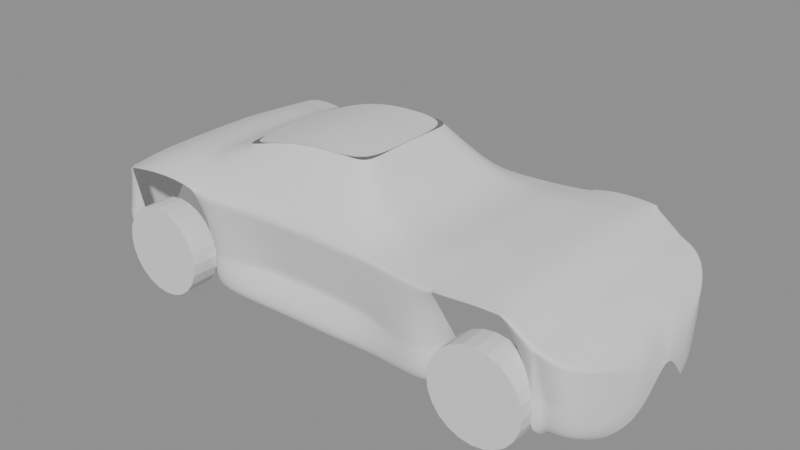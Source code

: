 # Source: pix3l_blockout.blend  (saved by Blender 5.0.119; exported with 4.5.12 LTS)
import bpy
from mathutils import Matrix  # noqa: F401  (used for matrix-valued properties, if any)

bpy.ops.wm.read_factory_settings(use_empty=True)
scene = bpy.context.scene
scene.name = 'Scene'

# ---- meshes
me_body_side = bpy.data.meshes.new('body_side')
me_body_side.from_pydata([(2.079, 0.0, 0.58), (2.079, -0.06, 0.565), (2.079, -0.33, 0.535), (2.079, -0.3, 0.423), (2.079, -0.3, 0.187), (2.079, -0.26, 0.1), (1.9, 0.0, 0.74), (1.9, -0.45, 0.725), (1.9, -0.83, 0.695), (1.9, -0.83, 0.423), (1.9, -0.78, 0.187), (1.9, -0.62, 0.1), (1.684, 0.0, 0.83), (1.684, -0.5, 0.815), (1.684, -0.85, 0.785), (1.684, -0.72, 0.423), (1.684, -0.72, 0.187), (1.684, -0.6, 0.1), (1.7, 0.0, 0.82), (1.7, -0.5, 0.805), (1.7, -0.85, 0.775), (1.7, -0.86, 0.423), (1.7, -0.88, 0.187), (1.7, -0.7, 0.1), (1.5, 0.0, 0.96), (1.5, -0.52, 0.945), (1.5, -0.87, 0.915), (1.5, -0.57, 0.423), (1.5, -0.57, 0.187), (1.5, -0.5, 0.1), (1.351, 0.0, 0.97), (1.351, -0.53, 0.955), (1.351, -0.88, 0.924), (1.351, -0.56, 0.423), (1.351, -0.58, 0.187), (1.351, -0.5, 0.1), (1.15, 0.0, 0.97), (1.15, -0.53, 0.955), (1.15, -0.89, 0.9092), (1.15, -0.6, 0.423), (1.15, -0.67, 0.187), (1.15, -0.56, 0.1), (1.018, 0.0, 0.97), (1.018, -0.53, 0.955), (1.018, -0.87, 0.8866), (1.018, -0.6, 0.423), (1.018, -0.66, 0.187), (1.018, -0.56, 0.1), (0.9, 0.0, 0.97), (0.9, -0.54, 0.955), (0.9, -0.86, 0.869), (0.9, -0.88, 0.423), (0.9, -0.85, 0.187), (0.9, -0.7, 0.1), (0.5, 0.0, 0.92), (0.5, -0.55, 0.905), (0.5, -0.8, 0.869), (0.5, -0.73, 0.423), (0.5, -0.79, 0.187), (0.5, -0.66, 0.1), (0.15, 0.0, 1.29), (0.15, -0.42, 1.275), (0.15, -0.8, 0.869), (0.15, -0.7, 0.423), (0.15, -0.81, 0.187), (0.15, -0.68, 0.1), (-0.15, -0.44, 1.285), (-0.15, -0.8, 0.869), (-0.15, -0.7, 0.423), (-0.15, -0.82, 0.187), (-0.15, -0.68, 0.1), (-0.5, -0.46, 1.255), (-0.5, -0.81, 0.869), (-0.5, -0.7, 0.423), (-0.5, -0.83, 0.187), (-0.5, -0.69, 0.1), (-0.9, 0.0, 1.14), (-0.9, -0.47, 1.125), (-0.9, -0.85, 0.869), (-0.9, -0.85, 0.423), (-0.9, -0.85, 0.187), (-0.9, -0.7, 0.1), (-1.018, 0.0, 1.09), (-1.018, -0.48, 1.075), (-1.018, -0.85, 0.8866), (-1.018, -0.66, 0.423), (-1.018, -0.69, 0.187), (-1.018, -0.58, 0.1), (-1.15, 0.0, 1.03), (-1.15, -0.5, 1.015), (-1.15, -0.84, 0.9092), (-1.15, -0.67, 0.423), (-1.15, -0.69, 0.187), (-1.15, -0.58, 0.1), (-1.351, 0.0, 1.01), (-1.351, -0.52, 0.995), (-1.351, -0.86, 0.924), (-1.351, -0.65, 0.423), (-1.351, -0.66, 0.187), (-1.351, -0.56, 0.1), (-1.55, 0.0, 0.96), (-1.55, -0.51, 0.945), (-1.55, -0.88, 0.9095), (-1.55, -0.69, 0.423), (-1.55, -0.69, 0.187), (-1.55, -0.58, 0.1), (-1.684, 0.0, 0.9), (-1.684, -0.5, 0.885), (-1.684, -0.83, 0.855), (-1.684, -0.74, 0.423), (-1.684, -0.75, 0.187), (-1.684, -0.62, 0.1), (-1.75, 0.0, 0.87), (-1.75, -0.5, 0.855), (-1.75, -0.81, 0.825), (-1.75, -0.84, 0.423), (-1.75, -0.81, 0.187), (-1.75, -0.66, 0.1), (-1.942, 0.0, 0.8), (-1.942, -0.42, 0.785), (-1.942, -0.6, 0.755), (-1.942, -0.73, 0.423), (-1.942, -0.5, 0.187), (-1.942, -0.4, 0.1)], [], [(0, 6, 7, 1), (1, 7, 8, 2), (2, 8, 9, 3), (3, 9, 10, 4), (4, 10, 11, 5), (6, 12, 13, 7), (7, 13, 14, 8), (8, 14, 15, 9), (9, 15, 16, 10), (10, 16, 17, 11), (12, 18, 19, 13), (13, 19, 20, 14), (14, 20, 21, 15), (15, 21, 22, 16), (16, 22, 23, 17), (18, 24, 25, 19), (19, 25, 26, 20), (20, 26, 27, 21), (21, 27, 28, 22), (22, 28, 29, 23), (24, 30, 31, 25), (25, 31, 32, 26), (27, 33, 34, 28), (28, 34, 35, 29), (30, 36, 37, 31), (31, 37, 38, 32), (33, 39, 40, 34), (34, 40, 41, 35), (36, 42, 43, 37), (37, 43, 44, 38), (39, 45, 46, 40), (40, 46, 47, 41), (42, 48, 49, 43), (43, 49, 50, 44), (44, 50, 51, 45), (45, 51, 52, 46), (46, 52, 53, 47), (48, 54, 55, 49), (49, 55, 56, 50), (50, 56, 57, 51), (51, 57, 58, 52), (52, 58, 59, 53), (54, 60, 61, 55), (55, 61, 62, 56), (56, 62, 63, 57), (57, 63, 64, 58), (58, 64, 65, 59), (61, 66, 67, 62), (62, 67, 68, 63), (63, 68, 69, 64), (64, 69, 70, 65), (66, 71, 72, 67), (67, 72, 73, 68), (68, 73, 74, 69), (69, 74, 75, 70), (71, 77, 78, 72), (72, 78, 79, 73), (73, 79, 80, 74), (74, 80, 81, 75), (76, 82, 83, 77), (77, 83, 84, 78), (78, 84, 85, 79), (79, 85, 86, 80), (80, 86, 87, 81), (82, 88, 89, 83), (83, 89, 90, 84), (85, 91, 92, 86), (86, 92, 93, 87), (88, 94, 95, 89), (89, 95, 96, 90), (91, 97, 98, 92), (92, 98, 99, 93), (94, 100, 101, 95), (95, 101, 102, 96), (97, 103, 104, 98), (98, 104, 105, 99), (100, 106, 107, 101), (101, 107, 108, 102), (103, 109, 110, 104), (104, 110, 111, 105), (106, 112, 113, 107), (107, 113, 114, 108), (108, 114, 115, 109), (109, 115, 116, 110), (110, 116, 117, 111), (112, 118, 119, 113), (113, 119, 120, 114), (114, 120, 121, 115), (115, 121, 122, 116), (116, 122, 123, 117), (0, 1, 2, 3, 4, 5), (123, 122, 121, 120, 119, 118)])
me_body_side.polygons.foreach_set('use_smooth', [True] * 92)
_k = {(1, 7): 0.33, (2, 8): 0.99, (3, 9): 0.6, (5, 11): 1.0, (7, 13): 0.33, (8, 14): 0.99, (9, 15): 0.6, (11, 17): 1.0, (13, 19): 0.33, (14, 20): 0.99, (15, 21): 0.6, (17, 23): 1.0, (19, 25): 0.33, (20, 26): 0.99, (21, 27): 0.6, (23, 29): 1.0, (25, 31): 0.33, (26, 32): 0.99, (27, 33): 0.6, (29, 35): 1.0, (31, 37): 0.33, (32, 38): 0.99, (33, 39): 0.6, (35, 41): 1.0, (37, 43): 0.33, (38, 44): 0.99, (39, 45): 0.6, (41, 47): 1.0, (43, 49): 0.33, (44, 50): 0.99, (45, 51): 0.6, (47, 53): 1.0, (49, 55): 0.33, (50, 56): 0.99, (51, 57): 0.6, (53, 59): 1.0, (55, 61): 0.33, (56, 62): 0.99, (57, 63): 0.6, (59, 65): 1.0, (61, 66): 0.33, (62, 67): 0.99, (63, 68): 0.6, (65, 70): 1.0, (66, 71): 0.33, (67, 72): 0.99, (68, 73): 0.6, (70, 75): 1.0, (71, 77): 0.33, (72, 78): 0.99, (73, 79): 0.6, (75, 81): 1.0, (77, 83): 0.33, (78, 84): 0.99, (79, 85): 0.6, (81, 87): 1.0, (83, 89): 0.33, (84, 90): 0.99, (85, 91): 0.6, (87, 93): 1.0, (89, 95): 0.33, (90, 96): 0.99, (91, 97): 0.6, (93, 99): 1.0, (95, 101): 0.33, (96, 102): 0.99, (97, 103): 0.6, (99, 105): 1.0, (101, 107): 0.33, (102, 108): 0.99, (103, 109): 0.6, (105, 111): 1.0, (107, 113): 0.33, (108, 114): 0.99, (109, 115): 0.6, (111, 117): 1.0, (113, 119): 0.33, (114, 120): 0.99, (115, 121): 0.6, (117, 123): 1.0}
me_body_side.attributes.new('crease_edge', 'FLOAT', 'EDGE').data.foreach_set('value', [_k.get((min(e.vertices), max(e.vertices)), 0.0) for e in me_body_side.edges])
me_body_side.update()
me_cylinder = bpy.data.meshes.new('Cylinder')
me_cylinder.from_pydata([(0.0, 0.3335, -0.104), (0.0, 0.3335, 0.104), (0.08632, 0.3221, -0.104), (0.08632, 0.3221, 0.104), (0.1667, 0.2888, -0.104), (0.1667, 0.2888, 0.104), (0.2358, 0.2358, -0.104), (0.2358, 0.2358, 0.104), (0.2888, 0.1667, -0.104), (0.2888, 0.1667, 0.104), (0.3221, 0.08632, -0.104), (0.3221, 0.08632, 0.104), (0.3335, 0.0, -0.104), (0.3335, 0.0, 0.104), (0.3221, -0.08632, -0.104), (0.3221, -0.08632, 0.104), (0.2888, -0.1667, -0.104), (0.2888, -0.1667, 0.104), (0.2358, -0.2358, -0.104), (0.2358, -0.2358, 0.104), (0.1667, -0.2888, -0.104), (0.1667, -0.2888, 0.104), (0.08632, -0.3221, -0.104), (0.08632, -0.3221, 0.104), (0.0, -0.3335, -0.104), (0.0, -0.3335, 0.104), (-0.08632, -0.3221, -0.104), (-0.08632, -0.3221, 0.104), (-0.1667, -0.2888, -0.104), (-0.1667, -0.2888, 0.104), (-0.2358, -0.2358, -0.104), (-0.2358, -0.2358, 0.104), (-0.2888, -0.1667, -0.104), (-0.2888, -0.1667, 0.104), (-0.3221, -0.08632, -0.104), (-0.3221, -0.08632, 0.104), (-0.3335, 0.0, -0.104), (-0.3335, 0.0, 0.104), (-0.3221, 0.08632, -0.104), (-0.3221, 0.08632, 0.104), (-0.2888, 0.1667, -0.104), (-0.2888, 0.1667, 0.104), (-0.2358, 0.2358, -0.104), (-0.2358, 0.2358, 0.104), (-0.1667, 0.2888, -0.104), (-0.1667, 0.2888, 0.104), (-0.08632, 0.3221, -0.104), (-0.08632, 0.3221, 0.104)], [], [(0, 1, 3, 2), (2, 3, 5, 4), (4, 5, 7, 6), (6, 7, 9, 8), (8, 9, 11, 10), (10, 11, 13, 12), (12, 13, 15, 14), (14, 15, 17, 16), (16, 17, 19, 18), (18, 19, 21, 20), (20, 21, 23, 22), (22, 23, 25, 24), (24, 25, 27, 26), (26, 27, 29, 28), (28, 29, 31, 30), (30, 31, 33, 32), (32, 33, 35, 34), (34, 35, 37, 36), (36, 37, 39, 38), (38, 39, 41, 40), (40, 41, 43, 42), (42, 43, 45, 44), (3, 1, 47, 45, 43, 41, 39, 37, 35, 33, 31, 29, 27, 25, 23, 21, 19, 17, 15, 13, 11, 9, 7, 5), (44, 45, 47, 46), (46, 47, 1, 0), (0, 2, 4, 6, 8, 10, 12, 14, 16, 18, 20, 22, 24, 26, 28, 30, 32, 34, 36, 38, 40, 42, 44, 46)])
_uv = me_cylinder.uv_layers.new(name='UVMap')
_uv.uv.foreach_set('vector', [1.0, 0.5, 1.0, 1.0, 0.9583, 1.0, 0.9583, 0.5, 0.9583, 0.5, 0.9583, 1.0, 0.9167, 1.0, 0.9167, 0.5, 0.9167, 0.5, 0.9167, 1.0, 0.875, 1.0, 0.875, 0.5, 0.875, 0.5, 0.875, 1.0, 0.8333, 1.0, 0.8333, 0.5, 0.8333, 0.5, 0.8333, 1.0, 0.7917, 1.0, 0.7917, 0.5, 0.7917, 0.5, 0.7917, 1.0, 0.75, 1.0, 0.75, 0.5, 0.75, 0.5, 0.75, 1.0, 0.7083, 1.0, 0.7083, 0.5, 0.7083, 0.5, 0.7083, 1.0, 0.6667, 1.0, 0.6667, 0.5, 0.6667, 0.5, 0.6667, 1.0, 0.625, 1.0, 0.625, 0.5, 0.625, 0.5, 0.625, 1.0, 0.5833, 1.0, 0.5833, 0.5, 0.5833, 0.5, 0.5833, 1.0, 0.5417, 1.0, 0.5417, 0.5, 0.5417, 0.5, 0.5417, 1.0, 0.5, 1.0, 0.5, 0.5, 0.5, 0.5, 0.5, 1.0, 0.4583, 1.0, 0.4583, 0.5, 0.4583, 0.5, 0.4583, 1.0, 0.4167, 1.0, 0.4167, 0.5, 0.4167, 0.5, 0.4167, 1.0, 0.375, 1.0, 0.375, 0.5, 0.375, 0.5, 0.375, 1.0, 0.3333, 1.0, 0.3333, 0.5, 0.3333, 0.5, 0.3333, 1.0, 0.2917, 1.0, 0.2917, 0.5, 0.2917, 0.5, 0.2917, 1.0, 0.25, 1.0, 0.25, 0.5, 0.25, 0.5, 0.25, 1.0, 0.2083, 1.0, 0.2083, 0.5, 0.2083, 0.5, 0.2083, 1.0, 0.1667, 1.0, 0.1667, 0.5, 0.1667, 0.5, 0.1667, 1.0, 0.125, 1.0, 0.125, 0.5, 0.125, 0.5, 0.125, 1.0, 0.08333, 1.0, 0.08333, 0.5, 0.3121, 0.4818, 0.25, 0.49, 0.1879, 0.4818, 0.13, 0.4578, 0.08029, 0.4197, 0.04215, 0.37, 0.01818, 0.3121, 0.01, 0.25, 0.01818, 0.1879, 0.04215, 0.13, 0.08029, 0.08029, 0.13, 0.04215, 0.1879, 0.01818, 0.25, 0.01, 0.3121, 0.01818, 0.37, 0.04215, 0.4197, 0.08029, 0.4578, 0.13, 0.4818, 0.1879, 0.49, 0.25, 0.4818, 0.3121, 0.4578, 0.37, 0.4197, 0.4197, 0.37, 0.4578, 0.08333, 0.5, 0.08333, 1.0, 0.04167, 1.0, 0.04167, 0.5, 0.04167, 0.5, 0.04167, 1.0, -1.863e-07, 1.0, -1.863e-07, 0.5, 0.75, 0.49, 0.8121, 0.4818, 0.87, 0.4578, 0.9197, 0.4197, 0.9578, 0.37, 0.9818, 0.3121, 0.99, 0.25, 0.9818, 0.1879, 0.9578, 0.13, 0.9197, 0.08029, 0.87, 0.04215, 0.8121, 0.01818, 0.75, 0.01, 0.6879, 0.01818, 0.63, 0.04215, 0.5803, 0.08029, 0.5422, 0.13, 0.5182, 0.1879, 0.51, 0.25, 0.5182, 0.3121, 0.5422, 0.37, 0.5803, 0.4197, 0.63, 0.4578, 0.6879, 0.4818])
me_cylinder.update()
me_cylinder_001 = bpy.data.meshes.new('Cylinder.001')
me_cylinder_001.from_pydata([(0.0, 0.3335, -0.104), (0.0, 0.3335, 0.104), (0.08632, 0.3221, -0.104), (0.08632, 0.3221, 0.104), (0.1667, 0.2888, -0.104), (0.1667, 0.2888, 0.104), (0.2358, 0.2358, -0.104), (0.2358, 0.2358, 0.104), (0.2888, 0.1667, -0.104), (0.2888, 0.1667, 0.104), (0.3221, 0.08632, -0.104), (0.3221, 0.08632, 0.104), (0.3335, 0.0, -0.104), (0.3335, 0.0, 0.104), (0.3221, -0.08632, -0.104), (0.3221, -0.08632, 0.104), (0.2888, -0.1667, -0.104), (0.2888, -0.1667, 0.104), (0.2358, -0.2358, -0.104), (0.2358, -0.2358, 0.104), (0.1667, -0.2888, -0.104), (0.1667, -0.2888, 0.104), (0.08632, -0.3221, -0.104), (0.08632, -0.3221, 0.104), (0.0, -0.3335, -0.104), (0.0, -0.3335, 0.104), (-0.08632, -0.3221, -0.104), (-0.08632, -0.3221, 0.104), (-0.1667, -0.2888, -0.104), (-0.1667, -0.2888, 0.104), (-0.2358, -0.2358, -0.104), (-0.2358, -0.2358, 0.104), (-0.2888, -0.1667, -0.104), (-0.2888, -0.1667, 0.104), (-0.3221, -0.08632, -0.104), (-0.3221, -0.08632, 0.104), (-0.3335, 0.0, -0.104), (-0.3335, 0.0, 0.104), (-0.3221, 0.08632, -0.104), (-0.3221, 0.08632, 0.104), (-0.2888, 0.1667, -0.104), (-0.2888, 0.1667, 0.104), (-0.2358, 0.2358, -0.104), (-0.2358, 0.2358, 0.104), (-0.1667, 0.2888, -0.104), (-0.1667, 0.2888, 0.104), (-0.08632, 0.3221, -0.104), (-0.08632, 0.3221, 0.104)], [], [(0, 1, 3, 2), (2, 3, 5, 4), (4, 5, 7, 6), (6, 7, 9, 8), (8, 9, 11, 10), (10, 11, 13, 12), (12, 13, 15, 14), (14, 15, 17, 16), (16, 17, 19, 18), (18, 19, 21, 20), (20, 21, 23, 22), (22, 23, 25, 24), (24, 25, 27, 26), (26, 27, 29, 28), (28, 29, 31, 30), (30, 31, 33, 32), (32, 33, 35, 34), (34, 35, 37, 36), (36, 37, 39, 38), (38, 39, 41, 40), (40, 41, 43, 42), (42, 43, 45, 44), (3, 1, 47, 45, 43, 41, 39, 37, 35, 33, 31, 29, 27, 25, 23, 21, 19, 17, 15, 13, 11, 9, 7, 5), (44, 45, 47, 46), (46, 47, 1, 0), (0, 2, 4, 6, 8, 10, 12, 14, 16, 18, 20, 22, 24, 26, 28, 30, 32, 34, 36, 38, 40, 42, 44, 46)])
_uv = me_cylinder_001.uv_layers.new(name='UVMap')
_uv.uv.foreach_set('vector', [1.0, 0.5, 1.0, 1.0, 0.9583, 1.0, 0.9583, 0.5, 0.9583, 0.5, 0.9583, 1.0, 0.9167, 1.0, 0.9167, 0.5, 0.9167, 0.5, 0.9167, 1.0, 0.875, 1.0, 0.875, 0.5, 0.875, 0.5, 0.875, 1.0, 0.8333, 1.0, 0.8333, 0.5, 0.8333, 0.5, 0.8333, 1.0, 0.7917, 1.0, 0.7917, 0.5, 0.7917, 0.5, 0.7917, 1.0, 0.75, 1.0, 0.75, 0.5, 0.75, 0.5, 0.75, 1.0, 0.7083, 1.0, 0.7083, 0.5, 0.7083, 0.5, 0.7083, 1.0, 0.6667, 1.0, 0.6667, 0.5, 0.6667, 0.5, 0.6667, 1.0, 0.625, 1.0, 0.625, 0.5, 0.625, 0.5, 0.625, 1.0, 0.5833, 1.0, 0.5833, 0.5, 0.5833, 0.5, 0.5833, 1.0, 0.5417, 1.0, 0.5417, 0.5, 0.5417, 0.5, 0.5417, 1.0, 0.5, 1.0, 0.5, 0.5, 0.5, 0.5, 0.5, 1.0, 0.4583, 1.0, 0.4583, 0.5, 0.4583, 0.5, 0.4583, 1.0, 0.4167, 1.0, 0.4167, 0.5, 0.4167, 0.5, 0.4167, 1.0, 0.375, 1.0, 0.375, 0.5, 0.375, 0.5, 0.375, 1.0, 0.3333, 1.0, 0.3333, 0.5, 0.3333, 0.5, 0.3333, 1.0, 0.2917, 1.0, 0.2917, 0.5, 0.2917, 0.5, 0.2917, 1.0, 0.25, 1.0, 0.25, 0.5, 0.25, 0.5, 0.25, 1.0, 0.2083, 1.0, 0.2083, 0.5, 0.2083, 0.5, 0.2083, 1.0, 0.1667, 1.0, 0.1667, 0.5, 0.1667, 0.5, 0.1667, 1.0, 0.125, 1.0, 0.125, 0.5, 0.125, 0.5, 0.125, 1.0, 0.08333, 1.0, 0.08333, 0.5, 0.3121, 0.4818, 0.25, 0.49, 0.1879, 0.4818, 0.13, 0.4578, 0.08029, 0.4197, 0.04215, 0.37, 0.01818, 0.3121, 0.01, 0.25, 0.01818, 0.1879, 0.04215, 0.13, 0.08029, 0.08029, 0.13, 0.04215, 0.1879, 0.01818, 0.25, 0.01, 0.3121, 0.01818, 0.37, 0.04215, 0.4197, 0.08029, 0.4578, 0.13, 0.4818, 0.1879, 0.49, 0.25, 0.4818, 0.3121, 0.4578, 0.37, 0.4197, 0.4197, 0.37, 0.4578, 0.08333, 0.5, 0.08333, 1.0, 0.04167, 1.0, 0.04167, 0.5, 0.04167, 0.5, 0.04167, 1.0, -1.863e-07, 1.0, -1.863e-07, 0.5, 0.75, 0.49, 0.8121, 0.4818, 0.87, 0.4578, 0.9197, 0.4197, 0.9578, 0.37, 0.9818, 0.3121, 0.99, 0.25, 0.9818, 0.1879, 0.9578, 0.13, 0.9197, 0.08029, 0.87, 0.04215, 0.8121, 0.01818, 0.75, 0.01, 0.6879, 0.01818, 0.63, 0.04215, 0.5803, 0.08029, 0.5422, 0.13, 0.5182, 0.1879, 0.51, 0.25, 0.5182, 0.3121, 0.5422, 0.37, 0.5803, 0.4197, 0.63, 0.4578, 0.6879, 0.4818])
me_cylinder_001.update()
me_cylinder_002 = bpy.data.meshes.new('Cylinder.002')
me_cylinder_002.from_pydata([(0.0, 0.3335, -0.104), (0.0, 0.3335, 0.104), (0.08632, 0.3221, -0.104), (0.08632, 0.3221, 0.104), (0.1667, 0.2888, -0.104), (0.1667, 0.2888, 0.104), (0.2358, 0.2358, -0.104), (0.2358, 0.2358, 0.104), (0.2888, 0.1667, -0.104), (0.2888, 0.1667, 0.104), (0.3221, 0.08632, -0.104), (0.3221, 0.08632, 0.104), (0.3335, 0.0, -0.104), (0.3335, 0.0, 0.104), (0.3221, -0.08632, -0.104), (0.3221, -0.08632, 0.104), (0.2888, -0.1667, -0.104), (0.2888, -0.1667, 0.104), (0.2358, -0.2358, -0.104), (0.2358, -0.2358, 0.104), (0.1667, -0.2888, -0.104), (0.1667, -0.2888, 0.104), (0.08632, -0.3221, -0.104), (0.08632, -0.3221, 0.104), (0.0, -0.3335, -0.104), (0.0, -0.3335, 0.104), (-0.08632, -0.3221, -0.104), (-0.08632, -0.3221, 0.104), (-0.1667, -0.2888, -0.104), (-0.1667, -0.2888, 0.104), (-0.2358, -0.2358, -0.104), (-0.2358, -0.2358, 0.104), (-0.2888, -0.1667, -0.104), (-0.2888, -0.1667, 0.104), (-0.3221, -0.08632, -0.104), (-0.3221, -0.08632, 0.104), (-0.3335, 0.0, -0.104), (-0.3335, 0.0, 0.104), (-0.3221, 0.08632, -0.104), (-0.3221, 0.08632, 0.104), (-0.2888, 0.1667, -0.104), (-0.2888, 0.1667, 0.104), (-0.2358, 0.2358, -0.104), (-0.2358, 0.2358, 0.104), (-0.1667, 0.2888, -0.104), (-0.1667, 0.2888, 0.104), (-0.08632, 0.3221, -0.104), (-0.08632, 0.3221, 0.104)], [], [(0, 1, 3, 2), (2, 3, 5, 4), (4, 5, 7, 6), (6, 7, 9, 8), (8, 9, 11, 10), (10, 11, 13, 12), (12, 13, 15, 14), (14, 15, 17, 16), (16, 17, 19, 18), (18, 19, 21, 20), (20, 21, 23, 22), (22, 23, 25, 24), (24, 25, 27, 26), (26, 27, 29, 28), (28, 29, 31, 30), (30, 31, 33, 32), (32, 33, 35, 34), (34, 35, 37, 36), (36, 37, 39, 38), (38, 39, 41, 40), (40, 41, 43, 42), (42, 43, 45, 44), (3, 1, 47, 45, 43, 41, 39, 37, 35, 33, 31, 29, 27, 25, 23, 21, 19, 17, 15, 13, 11, 9, 7, 5), (44, 45, 47, 46), (46, 47, 1, 0), (0, 2, 4, 6, 8, 10, 12, 14, 16, 18, 20, 22, 24, 26, 28, 30, 32, 34, 36, 38, 40, 42, 44, 46)])
_uv = me_cylinder_002.uv_layers.new(name='UVMap')
_uv.uv.foreach_set('vector', [1.0, 0.5, 1.0, 1.0, 0.9583, 1.0, 0.9583, 0.5, 0.9583, 0.5, 0.9583, 1.0, 0.9167, 1.0, 0.9167, 0.5, 0.9167, 0.5, 0.9167, 1.0, 0.875, 1.0, 0.875, 0.5, 0.875, 0.5, 0.875, 1.0, 0.8333, 1.0, 0.8333, 0.5, 0.8333, 0.5, 0.8333, 1.0, 0.7917, 1.0, 0.7917, 0.5, 0.7917, 0.5, 0.7917, 1.0, 0.75, 1.0, 0.75, 0.5, 0.75, 0.5, 0.75, 1.0, 0.7083, 1.0, 0.7083, 0.5, 0.7083, 0.5, 0.7083, 1.0, 0.6667, 1.0, 0.6667, 0.5, 0.6667, 0.5, 0.6667, 1.0, 0.625, 1.0, 0.625, 0.5, 0.625, 0.5, 0.625, 1.0, 0.5833, 1.0, 0.5833, 0.5, 0.5833, 0.5, 0.5833, 1.0, 0.5417, 1.0, 0.5417, 0.5, 0.5417, 0.5, 0.5417, 1.0, 0.5, 1.0, 0.5, 0.5, 0.5, 0.5, 0.5, 1.0, 0.4583, 1.0, 0.4583, 0.5, 0.4583, 0.5, 0.4583, 1.0, 0.4167, 1.0, 0.4167, 0.5, 0.4167, 0.5, 0.4167, 1.0, 0.375, 1.0, 0.375, 0.5, 0.375, 0.5, 0.375, 1.0, 0.3333, 1.0, 0.3333, 0.5, 0.3333, 0.5, 0.3333, 1.0, 0.2917, 1.0, 0.2917, 0.5, 0.2917, 0.5, 0.2917, 1.0, 0.25, 1.0, 0.25, 0.5, 0.25, 0.5, 0.25, 1.0, 0.2083, 1.0, 0.2083, 0.5, 0.2083, 0.5, 0.2083, 1.0, 0.1667, 1.0, 0.1667, 0.5, 0.1667, 0.5, 0.1667, 1.0, 0.125, 1.0, 0.125, 0.5, 0.125, 0.5, 0.125, 1.0, 0.08333, 1.0, 0.08333, 0.5, 0.3121, 0.4818, 0.25, 0.49, 0.1879, 0.4818, 0.13, 0.4578, 0.08029, 0.4197, 0.04215, 0.37, 0.01818, 0.3121, 0.01, 0.25, 0.01818, 0.1879, 0.04215, 0.13, 0.08029, 0.08029, 0.13, 0.04215, 0.1879, 0.01818, 0.25, 0.01, 0.3121, 0.01818, 0.37, 0.04215, 0.4197, 0.08029, 0.4578, 0.13, 0.4818, 0.1879, 0.49, 0.25, 0.4818, 0.3121, 0.4578, 0.37, 0.4197, 0.4197, 0.37, 0.4578, 0.08333, 0.5, 0.08333, 1.0, 0.04167, 1.0, 0.04167, 0.5, 0.04167, 0.5, 0.04167, 1.0, -1.863e-07, 1.0, -1.863e-07, 0.5, 0.75, 0.49, 0.8121, 0.4818, 0.87, 0.4578, 0.9197, 0.4197, 0.9578, 0.37, 0.9818, 0.3121, 0.99, 0.25, 0.9818, 0.1879, 0.9578, 0.13, 0.9197, 0.08029, 0.87, 0.04215, 0.8121, 0.01818, 0.75, 0.01, 0.6879, 0.01818, 0.63, 0.04215, 0.5803, 0.08029, 0.5422, 0.13, 0.5182, 0.1879, 0.51, 0.25, 0.5182, 0.3121, 0.5422, 0.37, 0.5803, 0.4197, 0.63, 0.4578, 0.6879, 0.4818])
me_cylinder_002.update()
me_cylinder_003 = bpy.data.meshes.new('Cylinder.003')
me_cylinder_003.from_pydata([(0.0, 0.3335, -0.104), (0.0, 0.3335, 0.104), (0.08632, 0.3221, -0.104), (0.08632, 0.3221, 0.104), (0.1667, 0.2888, -0.104), (0.1667, 0.2888, 0.104), (0.2358, 0.2358, -0.104), (0.2358, 0.2358, 0.104), (0.2888, 0.1667, -0.104), (0.2888, 0.1667, 0.104), (0.3221, 0.08632, -0.104), (0.3221, 0.08632, 0.104), (0.3335, 0.0, -0.104), (0.3335, 0.0, 0.104), (0.3221, -0.08632, -0.104), (0.3221, -0.08632, 0.104), (0.2888, -0.1667, -0.104), (0.2888, -0.1667, 0.104), (0.2358, -0.2358, -0.104), (0.2358, -0.2358, 0.104), (0.1667, -0.2888, -0.104), (0.1667, -0.2888, 0.104), (0.08632, -0.3221, -0.104), (0.08632, -0.3221, 0.104), (0.0, -0.3335, -0.104), (0.0, -0.3335, 0.104), (-0.08632, -0.3221, -0.104), (-0.08632, -0.3221, 0.104), (-0.1667, -0.2888, -0.104), (-0.1667, -0.2888, 0.104), (-0.2358, -0.2358, -0.104), (-0.2358, -0.2358, 0.104), (-0.2888, -0.1667, -0.104), (-0.2888, -0.1667, 0.104), (-0.3221, -0.08632, -0.104), (-0.3221, -0.08632, 0.104), (-0.3335, 0.0, -0.104), (-0.3335, 0.0, 0.104), (-0.3221, 0.08632, -0.104), (-0.3221, 0.08632, 0.104), (-0.2888, 0.1667, -0.104), (-0.2888, 0.1667, 0.104), (-0.2358, 0.2358, -0.104), (-0.2358, 0.2358, 0.104), (-0.1667, 0.2888, -0.104), (-0.1667, 0.2888, 0.104), (-0.08632, 0.3221, -0.104), (-0.08632, 0.3221, 0.104)], [], [(0, 1, 3, 2), (2, 3, 5, 4), (4, 5, 7, 6), (6, 7, 9, 8), (8, 9, 11, 10), (10, 11, 13, 12), (12, 13, 15, 14), (14, 15, 17, 16), (16, 17, 19, 18), (18, 19, 21, 20), (20, 21, 23, 22), (22, 23, 25, 24), (24, 25, 27, 26), (26, 27, 29, 28), (28, 29, 31, 30), (30, 31, 33, 32), (32, 33, 35, 34), (34, 35, 37, 36), (36, 37, 39, 38), (38, 39, 41, 40), (40, 41, 43, 42), (42, 43, 45, 44), (3, 1, 47, 45, 43, 41, 39, 37, 35, 33, 31, 29, 27, 25, 23, 21, 19, 17, 15, 13, 11, 9, 7, 5), (44, 45, 47, 46), (46, 47, 1, 0), (0, 2, 4, 6, 8, 10, 12, 14, 16, 18, 20, 22, 24, 26, 28, 30, 32, 34, 36, 38, 40, 42, 44, 46)])
_uv = me_cylinder_003.uv_layers.new(name='UVMap')
_uv.uv.foreach_set('vector', [1.0, 0.5, 1.0, 1.0, 0.9583, 1.0, 0.9583, 0.5, 0.9583, 0.5, 0.9583, 1.0, 0.9167, 1.0, 0.9167, 0.5, 0.9167, 0.5, 0.9167, 1.0, 0.875, 1.0, 0.875, 0.5, 0.875, 0.5, 0.875, 1.0, 0.8333, 1.0, 0.8333, 0.5, 0.8333, 0.5, 0.8333, 1.0, 0.7917, 1.0, 0.7917, 0.5, 0.7917, 0.5, 0.7917, 1.0, 0.75, 1.0, 0.75, 0.5, 0.75, 0.5, 0.75, 1.0, 0.7083, 1.0, 0.7083, 0.5, 0.7083, 0.5, 0.7083, 1.0, 0.6667, 1.0, 0.6667, 0.5, 0.6667, 0.5, 0.6667, 1.0, 0.625, 1.0, 0.625, 0.5, 0.625, 0.5, 0.625, 1.0, 0.5833, 1.0, 0.5833, 0.5, 0.5833, 0.5, 0.5833, 1.0, 0.5417, 1.0, 0.5417, 0.5, 0.5417, 0.5, 0.5417, 1.0, 0.5, 1.0, 0.5, 0.5, 0.5, 0.5, 0.5, 1.0, 0.4583, 1.0, 0.4583, 0.5, 0.4583, 0.5, 0.4583, 1.0, 0.4167, 1.0, 0.4167, 0.5, 0.4167, 0.5, 0.4167, 1.0, 0.375, 1.0, 0.375, 0.5, 0.375, 0.5, 0.375, 1.0, 0.3333, 1.0, 0.3333, 0.5, 0.3333, 0.5, 0.3333, 1.0, 0.2917, 1.0, 0.2917, 0.5, 0.2917, 0.5, 0.2917, 1.0, 0.25, 1.0, 0.25, 0.5, 0.25, 0.5, 0.25, 1.0, 0.2083, 1.0, 0.2083, 0.5, 0.2083, 0.5, 0.2083, 1.0, 0.1667, 1.0, 0.1667, 0.5, 0.1667, 0.5, 0.1667, 1.0, 0.125, 1.0, 0.125, 0.5, 0.125, 0.5, 0.125, 1.0, 0.08333, 1.0, 0.08333, 0.5, 0.3121, 0.4818, 0.25, 0.49, 0.1879, 0.4818, 0.13, 0.4578, 0.08029, 0.4197, 0.04215, 0.37, 0.01818, 0.3121, 0.01, 0.25, 0.01818, 0.1879, 0.04215, 0.13, 0.08029, 0.08029, 0.13, 0.04215, 0.1879, 0.01818, 0.25, 0.01, 0.3121, 0.01818, 0.37, 0.04215, 0.4197, 0.08029, 0.4578, 0.13, 0.4818, 0.1879, 0.49, 0.25, 0.4818, 0.3121, 0.4578, 0.37, 0.4197, 0.4197, 0.37, 0.4578, 0.08333, 0.5, 0.08333, 1.0, 0.04167, 1.0, 0.04167, 0.5, 0.04167, 0.5, 0.04167, 1.0, -1.863e-07, 1.0, -1.863e-07, 0.5, 0.75, 0.49, 0.8121, 0.4818, 0.87, 0.4578, 0.9197, 0.4197, 0.9578, 0.37, 0.9818, 0.3121, 0.99, 0.25, 0.9818, 0.1879, 0.9578, 0.13, 0.9197, 0.08029, 0.87, 0.04215, 0.8121, 0.01818, 0.75, 0.01, 0.6879, 0.01818, 0.63, 0.04215, 0.5803, 0.08029, 0.5422, 0.13, 0.5182, 0.1879, 0.51, 0.25, 0.5182, 0.3121, 0.5422, 0.37, 0.5803, 0.4197, 0.63, 0.4578, 0.6879, 0.4818])
me_cylinder_003.update()
me_glass_canopy = bpy.data.meshes.new('glass_canopy')
me_glass_canopy.from_pydata([(0.15, 0.0, 1.294), (0.15, -0.42, 1.277), (-0.15, 0.0, 1.304), (-0.15, -0.44, 1.287), (-0.5, 0.0, 1.274), (-0.5, -0.46, 1.257), (-0.9, 0.0, 1.144), (-0.9, -0.47, 1.127)], [], [(0, 2, 3, 1), (2, 4, 5, 3), (4, 6, 7, 5)])
me_glass_canopy.polygons.foreach_set('use_smooth', [True] * 3)
me_glass_canopy.update()

# ---- objects
ob_body_side = bpy.data.objects.new('body_side', me_body_side)
ob_wheel_fl = bpy.data.objects.new('wheel_FL', me_cylinder)
ob_wheel_fr = bpy.data.objects.new('wheel_FR', me_cylinder_001)
ob_wheel_rl = bpy.data.objects.new('wheel_RL', me_cylinder_002)
ob_wheel_rr = bpy.data.objects.new('wheel_RR', me_cylinder_003)
ob_glass_canopy = bpy.data.objects.new('glass_canopy', me_glass_canopy)

# ---- transforms, parenting, visibility, modifiers, constraints
ob_body_side.location = (0.0, 0.0, 0.0)
_m = ob_body_side.modifiers.new('mirror', 'MIRROR')
_m.use_axis = (False, True, False)
_m.use_clip = True
_m.merge_threshold = 0.0001
_m = ob_body_side.modifiers.new('subsurf', 'SUBSURF')
_m.boundary_smooth = 'PRESERVE_CORNERS'
_m.levels = 2
_m.render_levels = 5
ob_wheel_fl.location = (1.351, -0.797, 0.3335)
ob_wheel_fl.rotation_euler = (1.571, 0.0, 0.0)
ob_wheel_fr.location = (1.351, 0.797, 0.3335)
ob_wheel_fr.rotation_euler = (1.571, 0.0, 0.0)
ob_wheel_rl.location = (-1.351, -0.797, 0.3335)
ob_wheel_rl.rotation_euler = (1.571, 0.0, 0.0)
ob_wheel_rr.location = (-1.351, 0.797, 0.3335)
ob_wheel_rr.rotation_euler = (1.571, 0.0, 0.0)
ob_glass_canopy.location = (0.0, 0.0, 0.0)
_m = ob_glass_canopy.modifiers.new('mirror', 'MIRROR')
_m.use_axis = (False, True, False)
_m.use_clip = True
_m = ob_glass_canopy.modifiers.new('subsurf', 'SUBSURF')
_m.levels = 2
_m.render_levels = 5

# ---- collection membership
scene.collection.objects.link(ob_body_side)
scene.collection.objects.link(ob_wheel_fl)
scene.collection.objects.link(ob_wheel_fr)
scene.collection.objects.link(ob_wheel_rl)
scene.collection.objects.link(ob_wheel_rr)
scene.collection.objects.link(ob_glass_canopy)

# ---- scene / render settings (as saved in the file)
scene.frame_start = 1; scene.frame_end = 250; scene.frame_set(1)
scene.render.engine = 'BLENDER_EEVEE_NEXT'
scene.render.bake_bias = 0.0
scene.render.bake_samples = 0
scene.cycles.sampling_pattern = 'TABULATED_SOBOL'
scene.eevee.use_volume_custom_range = False
bpy.context.view_layer.update()

# ---- added for rendering (the .blend has no active camera and no usable light): camera, sun + grey world if the file has none
cam_auto = bpy.data.cameras.new('AutoCamera')
cam_auto.lens = 50.0
cam_auto.sensor_width = 36.0
cam_auto.clip_end = 1000.0
ob_auto_camera = bpy.data.objects.new('AutoCamera', cam_auto)
scene.collection.objects.link(ob_auto_camera)
ob_auto_camera.location = (4.32011, -5.10193, 4.05329)
ob_auto_camera.rotation_euler = (1.09748, -7.21219e-08, 0.694738)
scene.camera = ob_auto_camera
light_auto_sun = bpy.data.lights.new('AutoSun', 'SUN')
light_auto_sun.energy = 3.0
light_auto_sun.angle = 0.0523599
ob_auto_sun = bpy.data.objects.new('AutoSun', light_auto_sun)
scene.collection.objects.link(ob_auto_sun)
ob_auto_sun.rotation_euler = (0.872665, 0.174533, 0.523599)
if scene.world is None:
    world_auto = bpy.data.worlds.new('AutoWorld')
    world_auto.color = (0.3, 0.3, 0.3)
    scene.world = world_auto
bpy.context.view_layer.update()
